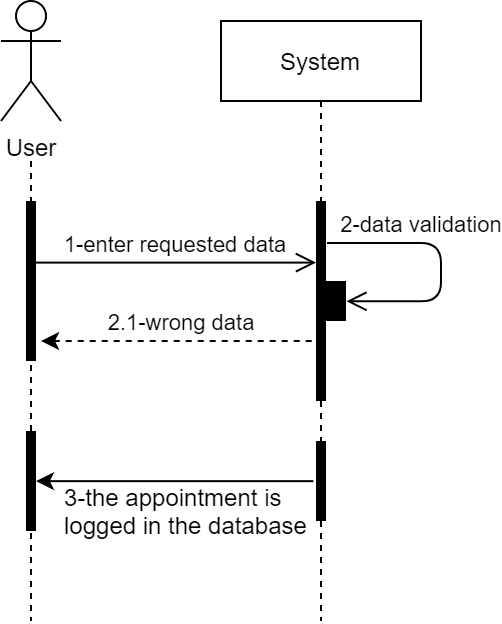

The diagram above was exported from draw.io. Its source (the exported page's mxGraphModel, read from the mxfile embedded in the PNG):
<mxGraphModel dx="1533" dy="408" grid="1" gridSize="10" guides="1" tooltips="1" connect="1" arrows="1" fold="1" page="1" pageScale="1" pageWidth="827" pageHeight="1169" math="0" shadow="0">
  <root>
    <mxCell id="0" />
    <mxCell id="1" parent="0" />
    <mxCell id="2" style="edgeStyle=none;rounded=0;orthogonalLoop=1;jettySize=auto;html=1;endArrow=none;endFill=0;dashed=1;" edge="1" parent="1">
      <mxGeometry relative="1" as="geometry">
        <mxPoint x="745" y="2115" as="targetPoint" />
        <mxPoint x="745" y="1885" as="sourcePoint" />
      </mxGeometry>
    </mxCell>
    <mxCell id="3" value="User" style="shape=umlActor;verticalLabelPosition=bottom;verticalAlign=top;html=1;outlineConnect=0;" vertex="1" parent="1">
      <mxGeometry x="730" y="1805" width="30" height="60" as="geometry" />
    </mxCell>
    <mxCell id="4" value="" style="html=1;points=[];perimeter=orthogonalPerimeter;fillColor=#000000;strokeColor=none;" vertex="1" parent="1">
      <mxGeometry x="742.5" y="1905" width="5" height="80" as="geometry" />
    </mxCell>
    <mxCell id="5" value="System" style="shape=umlLifeline;perimeter=lifelinePerimeter;whiteSpace=wrap;html=1;container=1;collapsible=0;recursiveResize=0;outlineConnect=0;" vertex="1" parent="1">
      <mxGeometry x="840" y="1815" width="100" height="300" as="geometry" />
    </mxCell>
    <mxCell id="6" value="1-enter requested data" style="endArrow=open;startArrow=none;endFill=0;startFill=0;endSize=8;html=1;verticalAlign=bottom;labelBackgroundColor=none;exitX=0.928;exitY=0.385;exitDx=0;exitDy=0;exitPerimeter=0;" edge="1" source="4" target="7" parent="1">
      <mxGeometry width="160" relative="1" as="geometry">
        <mxPoint x="764.5" y="1935" as="sourcePoint" />
        <mxPoint x="830" y="1935" as="targetPoint" />
      </mxGeometry>
    </mxCell>
    <mxCell id="7" value="" style="html=1;points=[];perimeter=orthogonalPerimeter;fillColor=#000000;strokeColor=none;" vertex="1" parent="1">
      <mxGeometry x="887.5" y="1905" width="5" height="100" as="geometry" />
    </mxCell>
    <mxCell id="8" value="" style="html=1;points=[];perimeter=orthogonalPerimeter;fillColor=#000000;strokeColor=none;" vertex="1" parent="1">
      <mxGeometry x="892.5" y="1945" width="10" height="20" as="geometry" />
    </mxCell>
    <mxCell id="9" value="2-data validation" style="endArrow=open;startArrow=none;endFill=0;startFill=0;endSize=8;html=1;verticalAlign=bottom;labelBackgroundColor=none;edgeStyle=elbowEdgeStyle;entryX=1.022;entryY=0.507;entryDx=0;entryDy=0;entryPerimeter=0;" edge="1" target="8" parent="1">
      <mxGeometry x="-0.2955" width="160" relative="1" as="geometry">
        <mxPoint x="893" y="1926" as="sourcePoint" />
        <mxPoint x="1041" y="1925" as="targetPoint" />
        <Array as="points">
          <mxPoint x="950" y="1941" />
        </Array>
        <mxPoint as="offset" />
      </mxGeometry>
    </mxCell>
    <mxCell id="10" value="2.1-wrong data" style="endArrow=none;startArrow=classic;endFill=0;startFill=1;endSize=8;html=1;verticalAlign=bottom;labelBackgroundColor=none;exitX=1.5;exitY=0.875;exitDx=0;exitDy=0;exitPerimeter=0;dashed=1;" edge="1" source="4" parent="1">
      <mxGeometry width="160" relative="1" as="geometry">
        <mxPoint x="760" y="1975" as="sourcePoint" />
        <mxPoint x="890" y="1975" as="targetPoint" />
        <mxPoint as="offset" />
      </mxGeometry>
    </mxCell>
    <mxCell id="11" value="" style="html=1;points=[];perimeter=orthogonalPerimeter;fillColor=#000000;strokeColor=none;" vertex="1" parent="1">
      <mxGeometry x="887.5" y="2025" width="5" height="40" as="geometry" />
    </mxCell>
    <mxCell id="12" style="rounded=0;orthogonalLoop=1;jettySize=auto;html=1;entryX=-0.266;entryY=0.502;entryDx=0;entryDy=0;entryPerimeter=0;startArrow=classic;startFill=1;endArrow=none;endFill=0;" edge="1" source="13" target="11" parent="1">
      <mxGeometry relative="1" as="geometry" />
    </mxCell>
    <mxCell id="13" value="" style="html=1;points=[];perimeter=orthogonalPerimeter;fillColor=#000000;strokeColor=none;" vertex="1" parent="1">
      <mxGeometry x="742.5" y="2020" width="5" height="50" as="geometry" />
    </mxCell>
    <mxCell id="14" value="3-the appointment is logged in the database" style="text;whiteSpace=wrap;html=1;" vertex="1" parent="1">
      <mxGeometry x="760" y="2040" width="130" height="30" as="geometry" />
    </mxCell>
  </root>
</mxGraphModel>